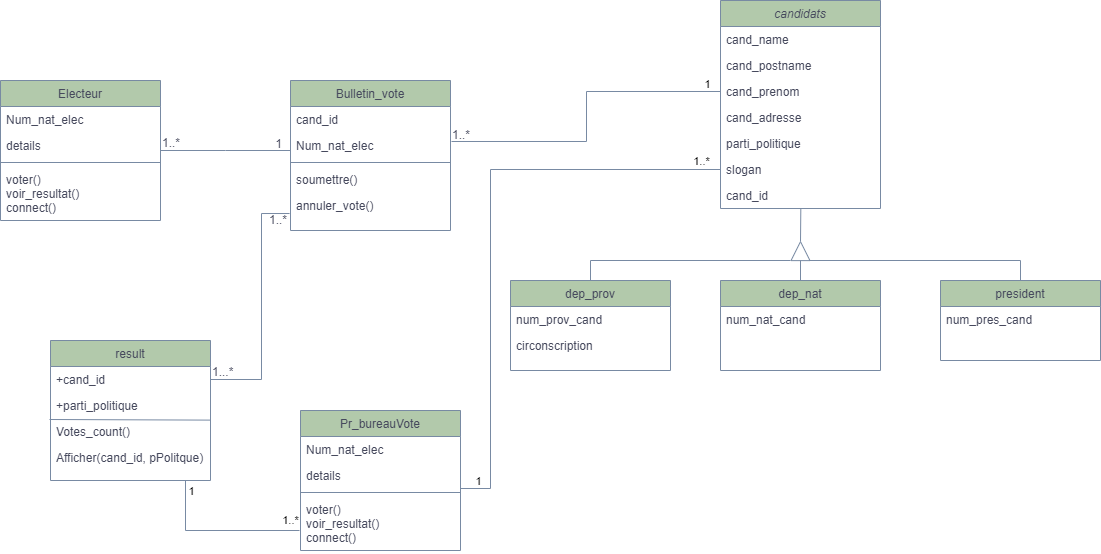

The diagram above was exported from draw.io. Its source (the exported page's mxGraphModel, read from the mxfile embedded in the PNG):
<mxGraphModel dx="1316" dy="590" grid="1" gridSize="10" guides="1" tooltips="1" connect="1" arrows="1" fold="1" page="1" pageScale="1" pageWidth="1200" pageHeight="400" math="0" shadow="0">
  <root>
    <mxCell id="WIyWlLk6GJQsqaUBKTNV-0" />
    <mxCell id="WIyWlLk6GJQsqaUBKTNV-1" parent="WIyWlLk6GJQsqaUBKTNV-0" />
    <mxCell id="zkfFHV4jXpPFQw0GAbJ--0" value="Electeur" style="swimlane;fontStyle=0;align=center;verticalAlign=top;childLayout=stackLayout;horizontal=1;startSize=26;horizontalStack=0;resizeParent=1;resizeLast=0;collapsible=1;marginBottom=0;rounded=0;shadow=0;strokeWidth=1;fillColor=#B2C9AB;strokeColor=#788AA3;fontColor=#46495D;" parent="WIyWlLk6GJQsqaUBKTNV-1" vertex="1">
      <mxGeometry x="90" y="100" width="160" height="140" as="geometry">
        <mxRectangle x="230" y="140" width="160" height="26" as="alternateBounds" />
      </mxGeometry>
    </mxCell>
    <mxCell id="zkfFHV4jXpPFQw0GAbJ--1" value="Num_nat_elec" style="text;align=left;verticalAlign=top;spacingLeft=4;spacingRight=4;overflow=hidden;rotatable=0;points=[[0,0.5],[1,0.5]];portConstraint=eastwest;fontColor=#46495D;" parent="zkfFHV4jXpPFQw0GAbJ--0" vertex="1">
      <mxGeometry y="26" width="160" height="26" as="geometry" />
    </mxCell>
    <mxCell id="zkfFHV4jXpPFQw0GAbJ--2" value="details" style="text;align=left;verticalAlign=top;spacingLeft=4;spacingRight=4;overflow=hidden;rotatable=0;points=[[0,0.5],[1,0.5]];portConstraint=eastwest;rounded=0;shadow=0;html=0;fontColor=#46495D;" parent="zkfFHV4jXpPFQw0GAbJ--0" vertex="1">
      <mxGeometry y="52" width="160" height="26" as="geometry" />
    </mxCell>
    <mxCell id="zkfFHV4jXpPFQw0GAbJ--4" value="" style="line;html=1;strokeWidth=1;align=left;verticalAlign=middle;spacingTop=-1;spacingLeft=3;spacingRight=3;rotatable=0;labelPosition=right;points=[];portConstraint=eastwest;fillColor=#B2C9AB;strokeColor=#788AA3;fontColor=#46495D;" parent="zkfFHV4jXpPFQw0GAbJ--0" vertex="1">
      <mxGeometry y="78" width="160" height="8" as="geometry" />
    </mxCell>
    <mxCell id="zkfFHV4jXpPFQw0GAbJ--5" value="voter()&#10;voir_resultat()&#10;connect()" style="text;align=left;verticalAlign=top;spacingLeft=4;spacingRight=4;overflow=hidden;rotatable=0;points=[[0,0.5],[1,0.5]];portConstraint=eastwest;fontColor=#46495D;" parent="zkfFHV4jXpPFQw0GAbJ--0" vertex="1">
      <mxGeometry y="86" width="160" height="54" as="geometry" />
    </mxCell>
    <mxCell id="zkfFHV4jXpPFQw0GAbJ--17" value="Bulletin_vote" style="swimlane;fontStyle=0;align=center;verticalAlign=top;childLayout=stackLayout;horizontal=1;startSize=26;horizontalStack=0;resizeParent=1;resizeLast=0;collapsible=1;marginBottom=0;rounded=0;shadow=0;strokeWidth=1;fillColor=#B2C9AB;strokeColor=#788AA3;fontColor=#46495D;" parent="WIyWlLk6GJQsqaUBKTNV-1" vertex="1">
      <mxGeometry x="380" y="100" width="160" height="150" as="geometry">
        <mxRectangle x="550" y="140" width="160" height="26" as="alternateBounds" />
      </mxGeometry>
    </mxCell>
    <mxCell id="zkfFHV4jXpPFQw0GAbJ--18" value="cand_id" style="text;align=left;verticalAlign=top;spacingLeft=4;spacingRight=4;overflow=hidden;rotatable=0;points=[[0,0.5],[1,0.5]];portConstraint=eastwest;fontColor=#46495D;" parent="zkfFHV4jXpPFQw0GAbJ--17" vertex="1">
      <mxGeometry y="26" width="160" height="26" as="geometry" />
    </mxCell>
    <mxCell id="zkfFHV4jXpPFQw0GAbJ--19" value="Num_nat_elec" style="text;align=left;verticalAlign=top;spacingLeft=4;spacingRight=4;overflow=hidden;rotatable=0;points=[[0,0.5],[1,0.5]];portConstraint=eastwest;rounded=0;shadow=0;html=0;fontColor=#46495D;" parent="zkfFHV4jXpPFQw0GAbJ--17" vertex="1">
      <mxGeometry y="52" width="160" height="26" as="geometry" />
    </mxCell>
    <mxCell id="zkfFHV4jXpPFQw0GAbJ--23" value="" style="line;html=1;strokeWidth=1;align=left;verticalAlign=middle;spacingTop=-1;spacingLeft=3;spacingRight=3;rotatable=0;labelPosition=right;points=[];portConstraint=eastwest;fillColor=#B2C9AB;strokeColor=#788AA3;fontColor=#46495D;" parent="zkfFHV4jXpPFQw0GAbJ--17" vertex="1">
      <mxGeometry y="78" width="160" height="8" as="geometry" />
    </mxCell>
    <mxCell id="zkfFHV4jXpPFQw0GAbJ--24" value="soumettre()" style="text;align=left;verticalAlign=top;spacingLeft=4;spacingRight=4;overflow=hidden;rotatable=0;points=[[0,0.5],[1,0.5]];portConstraint=eastwest;fontColor=#46495D;" parent="zkfFHV4jXpPFQw0GAbJ--17" vertex="1">
      <mxGeometry y="86" width="160" height="26" as="geometry" />
    </mxCell>
    <mxCell id="zkfFHV4jXpPFQw0GAbJ--25" value="annuler_vote()" style="text;align=left;verticalAlign=top;spacingLeft=4;spacingRight=4;overflow=hidden;rotatable=0;points=[[0,0.5],[1,0.5]];portConstraint=eastwest;fontColor=#46495D;" parent="zkfFHV4jXpPFQw0GAbJ--17" vertex="1">
      <mxGeometry y="112" width="160" height="26" as="geometry" />
    </mxCell>
    <mxCell id="zkfFHV4jXpPFQw0GAbJ--26" value="" style="endArrow=none;shadow=0;strokeWidth=1;rounded=0;endFill=0;edgeStyle=elbowEdgeStyle;elbow=vertical;strokeColor=#788AA3;fontColor=#46495D;" parent="WIyWlLk6GJQsqaUBKTNV-1" source="zkfFHV4jXpPFQw0GAbJ--0" target="zkfFHV4jXpPFQw0GAbJ--17" edge="1">
      <mxGeometry x="0.5" y="41" relative="1" as="geometry">
        <mxPoint x="380" y="192" as="sourcePoint" />
        <mxPoint x="540" y="192" as="targetPoint" />
        <mxPoint x="-40" y="32" as="offset" />
      </mxGeometry>
    </mxCell>
    <mxCell id="zkfFHV4jXpPFQw0GAbJ--27" value="1..*" style="resizable=0;align=left;verticalAlign=bottom;labelBackgroundColor=none;fontSize=12;fillColor=#B2C9AB;strokeColor=#788AA3;fontColor=#46495D;" parent="zkfFHV4jXpPFQw0GAbJ--26" connectable="0" vertex="1">
      <mxGeometry x="-1" relative="1" as="geometry">
        <mxPoint y="1" as="offset" />
      </mxGeometry>
    </mxCell>
    <mxCell id="zkfFHV4jXpPFQw0GAbJ--28" value="1" style="resizable=0;align=right;verticalAlign=bottom;labelBackgroundColor=none;fontSize=12;fillColor=#B2C9AB;strokeColor=#788AA3;fontColor=#46495D;" parent="zkfFHV4jXpPFQw0GAbJ--26" connectable="0" vertex="1">
      <mxGeometry x="1" relative="1" as="geometry">
        <mxPoint x="-7" y="2" as="offset" />
      </mxGeometry>
    </mxCell>
    <mxCell id="zkfFHV4jXpPFQw0GAbJ--13" value="result" style="swimlane;fontStyle=0;align=center;verticalAlign=top;childLayout=stackLayout;horizontal=1;startSize=26;horizontalStack=0;resizeParent=1;resizeLast=0;collapsible=1;marginBottom=0;rounded=0;shadow=0;strokeWidth=1;fillColor=#B2C9AB;strokeColor=#788AA3;fontColor=#46495D;" parent="WIyWlLk6GJQsqaUBKTNV-1" vertex="1">
      <mxGeometry x="140" y="360" width="160" height="140" as="geometry">
        <mxRectangle x="340" y="380" width="170" height="26" as="alternateBounds" />
      </mxGeometry>
    </mxCell>
    <mxCell id="zkfFHV4jXpPFQw0GAbJ--14" value="+cand_id" style="text;align=left;verticalAlign=top;spacingLeft=4;spacingRight=4;overflow=hidden;rotatable=0;points=[[0,0.5],[1,0.5]];portConstraint=eastwest;fontColor=#46495D;" parent="zkfFHV4jXpPFQw0GAbJ--13" vertex="1">
      <mxGeometry y="26" width="160" height="26" as="geometry" />
    </mxCell>
    <mxCell id="zkfFHV4jXpPFQw0GAbJ--15" value="" style="line;html=1;strokeWidth=1;align=left;verticalAlign=middle;spacingTop=-1;spacingLeft=3;spacingRight=3;rotatable=0;labelPosition=right;points=[];portConstraint=eastwest;fillColor=#B2C9AB;strokeColor=#788AA3;fontColor=#46495D;" parent="zkfFHV4jXpPFQw0GAbJ--13" vertex="1">
      <mxGeometry y="52" width="160" as="geometry" />
    </mxCell>
    <mxCell id="AhHvdyiRwYtzMfszBJQ5-62" value="+parti_politique" style="text;align=left;verticalAlign=top;spacingLeft=4;spacingRight=4;overflow=hidden;rotatable=0;points=[[0,0.5],[1,0.5]];portConstraint=eastwest;fontColor=#46495D;" parent="zkfFHV4jXpPFQw0GAbJ--13" vertex="1">
      <mxGeometry y="52" width="160" height="26" as="geometry" />
    </mxCell>
    <mxCell id="AhHvdyiRwYtzMfszBJQ5-64" value="" style="endArrow=none;html=1;strokeColor=#788AA3;fillColor=#B2C9AB;fontColor=#46495D;entryX=1.003;entryY=1.062;entryDx=0;entryDy=0;entryPerimeter=0;" parent="zkfFHV4jXpPFQw0GAbJ--13" target="AhHvdyiRwYtzMfszBJQ5-62" edge="1">
      <mxGeometry width="50" height="50" relative="1" as="geometry">
        <mxPoint x="-1" y="79" as="sourcePoint" />
        <mxPoint x="89" y="52" as="targetPoint" />
      </mxGeometry>
    </mxCell>
    <mxCell id="AhHvdyiRwYtzMfszBJQ5-65" value="Votes_count()" style="text;align=left;verticalAlign=top;spacingLeft=4;spacingRight=4;overflow=hidden;rotatable=0;points=[[0,0.5],[1,0.5]];portConstraint=eastwest;fontColor=#46495D;" parent="zkfFHV4jXpPFQw0GAbJ--13" vertex="1">
      <mxGeometry y="78" width="160" height="26" as="geometry" />
    </mxCell>
    <mxCell id="AhHvdyiRwYtzMfszBJQ5-66" value="Afficher(cand_id, pPolitque)" style="text;align=left;verticalAlign=top;spacingLeft=4;spacingRight=4;overflow=hidden;rotatable=0;points=[[0,0.5],[1,0.5]];portConstraint=eastwest;fontColor=#46495D;" parent="zkfFHV4jXpPFQw0GAbJ--13" vertex="1">
      <mxGeometry y="104" width="160" height="26" as="geometry" />
    </mxCell>
    <mxCell id="AhHvdyiRwYtzMfszBJQ5-53" value="" style="endArrow=none;html=1;strokeColor=#788AA3;fillColor=#B2C9AB;fontColor=#46495D;entryX=0;entryY=0.5;entryDx=0;entryDy=0;rounded=0;edgeStyle=elbowEdgeStyle;" parent="WIyWlLk6GJQsqaUBKTNV-1" target="AhHvdyiRwYtzMfszBJQ5-7" edge="1">
      <mxGeometry width="50" height="50" relative="1" as="geometry">
        <mxPoint x="541" y="161" as="sourcePoint" />
        <mxPoint x="625" y="110" as="targetPoint" />
      </mxGeometry>
    </mxCell>
    <mxCell id="jiJatYuwYpA-HYj0otVH-17" value="1" style="edgeLabel;html=1;align=center;verticalAlign=middle;resizable=0;points=[];" parent="AhHvdyiRwYtzMfszBJQ5-53" vertex="1" connectable="0">
      <mxGeometry x="0.9122" relative="1" as="geometry">
        <mxPoint y="-8" as="offset" />
      </mxGeometry>
    </mxCell>
    <mxCell id="AhHvdyiRwYtzMfszBJQ5-60" value="" style="endArrow=none;html=1;strokeColor=#788AA3;fillColor=#B2C9AB;fontColor=#46495D;edgeStyle=elbowEdgeStyle;rounded=0;entryX=-0.012;entryY=0.808;entryDx=0;entryDy=0;entryPerimeter=0;exitX=1;exitY=0.5;exitDx=0;exitDy=0;" parent="WIyWlLk6GJQsqaUBKTNV-1" source="zkfFHV4jXpPFQw0GAbJ--14" edge="1">
      <mxGeometry width="50" height="50" relative="1" as="geometry">
        <mxPoint x="379" y="400" as="sourcePoint" />
        <mxPoint x="379.0799999999999" y="233.00800000000004" as="targetPoint" />
        <Array as="points">
          <mxPoint x="351" y="380" />
          <mxPoint x="331" y="350" />
          <mxPoint x="321" y="330" />
        </Array>
      </mxGeometry>
    </mxCell>
    <mxCell id="AhHvdyiRwYtzMfszBJQ5-67" value="1..*" style="resizable=0;align=right;verticalAlign=bottom;labelBackgroundColor=none;fontSize=12;fillColor=#B2C9AB;strokeColor=#788AA3;fontColor=#46495D;" parent="WIyWlLk6GJQsqaUBKTNV-1" connectable="0" vertex="1">
      <mxGeometry x="561.0000000000001" y="162.99761904761903" as="geometry" />
    </mxCell>
    <mxCell id="AhHvdyiRwYtzMfszBJQ5-70" value="1..*" style="resizable=0;align=left;verticalAlign=bottom;labelBackgroundColor=none;fontSize=12;fillColor=#B2C9AB;strokeColor=#788AA3;fontColor=#46495D;direction=south;" parent="WIyWlLk6GJQsqaUBKTNV-1" connectable="0" vertex="1">
      <mxGeometry x="385" y="249.99761904761903" as="geometry">
        <mxPoint x="-28" y="-2" as="offset" />
      </mxGeometry>
    </mxCell>
    <mxCell id="AhHvdyiRwYtzMfszBJQ5-73" value="1...*" style="resizable=0;align=left;verticalAlign=bottom;labelBackgroundColor=none;fontSize=12;fillColor=#B2C9AB;strokeColor=#788AA3;fontColor=#46495D;direction=south;" parent="WIyWlLk6GJQsqaUBKTNV-1" connectable="0" vertex="1">
      <mxGeometry x="300" y="399.997619047619" as="geometry" />
    </mxCell>
    <mxCell id="AhHvdyiRwYtzMfszBJQ5-0" value="candidats" style="swimlane;fontStyle=2;align=center;verticalAlign=top;childLayout=stackLayout;horizontal=1;startSize=26;horizontalStack=0;resizeParent=1;resizeLast=0;collapsible=1;marginBottom=0;rounded=0;shadow=0;strokeWidth=1;fillColor=#B2C9AB;strokeColor=#788AA3;fontColor=#46495D;" parent="WIyWlLk6GJQsqaUBKTNV-1" vertex="1">
      <mxGeometry x="810" y="20" width="160" height="208" as="geometry">
        <mxRectangle x="550" y="140" width="160" height="26" as="alternateBounds" />
      </mxGeometry>
    </mxCell>
    <mxCell id="AhHvdyiRwYtzMfszBJQ5-1" value="cand_name" style="text;align=left;verticalAlign=top;spacingLeft=4;spacingRight=4;overflow=hidden;rotatable=0;points=[[0,0.5],[1,0.5]];portConstraint=eastwest;fontColor=#46495D;" parent="AhHvdyiRwYtzMfszBJQ5-0" vertex="1">
      <mxGeometry y="26" width="160" height="26" as="geometry" />
    </mxCell>
    <mxCell id="AhHvdyiRwYtzMfszBJQ5-2" value="cand_postname&#10;" style="text;align=left;verticalAlign=top;spacingLeft=4;spacingRight=4;overflow=hidden;rotatable=0;points=[[0,0.5],[1,0.5]];portConstraint=eastwest;rounded=0;shadow=0;html=0;fontColor=#46495D;" parent="AhHvdyiRwYtzMfszBJQ5-0" vertex="1">
      <mxGeometry y="52" width="160" height="26" as="geometry" />
    </mxCell>
    <mxCell id="AhHvdyiRwYtzMfszBJQ5-7" value="cand_prenom" style="text;align=left;verticalAlign=top;spacingLeft=4;spacingRight=4;overflow=hidden;rotatable=0;points=[[0,0.5],[1,0.5]];portConstraint=eastwest;rounded=0;shadow=0;html=0;fontColor=#46495D;" parent="AhHvdyiRwYtzMfszBJQ5-0" vertex="1">
      <mxGeometry y="78" width="160" height="26" as="geometry" />
    </mxCell>
    <mxCell id="AhHvdyiRwYtzMfszBJQ5-8" value="cand_adresse&#10;" style="text;align=left;verticalAlign=top;spacingLeft=4;spacingRight=4;overflow=hidden;rotatable=0;points=[[0,0.5],[1,0.5]];portConstraint=eastwest;rounded=0;shadow=0;html=0;fontColor=#46495D;" parent="AhHvdyiRwYtzMfszBJQ5-0" vertex="1">
      <mxGeometry y="104" width="160" height="26" as="geometry" />
    </mxCell>
    <mxCell id="AhHvdyiRwYtzMfszBJQ5-14" value="parti_politique" style="text;align=left;verticalAlign=top;spacingLeft=4;spacingRight=4;overflow=hidden;rotatable=0;points=[[0,0.5],[1,0.5]];portConstraint=eastwest;rounded=0;shadow=0;html=0;fontColor=#46495D;" parent="AhHvdyiRwYtzMfszBJQ5-0" vertex="1">
      <mxGeometry y="130" width="160" height="26" as="geometry" />
    </mxCell>
    <mxCell id="AhHvdyiRwYtzMfszBJQ5-13" value="slogan" style="text;align=left;verticalAlign=top;spacingLeft=4;spacingRight=4;overflow=hidden;rotatable=0;points=[[0,0.5],[1,0.5]];portConstraint=eastwest;rounded=0;shadow=0;html=0;fontColor=#46495D;" parent="AhHvdyiRwYtzMfszBJQ5-0" vertex="1">
      <mxGeometry y="156" width="160" height="26" as="geometry" />
    </mxCell>
    <mxCell id="AhHvdyiRwYtzMfszBJQ5-61" value="cand_id&#10;" style="text;align=left;verticalAlign=top;spacingLeft=4;spacingRight=4;overflow=hidden;rotatable=0;points=[[0,0.5],[1,0.5]];portConstraint=eastwest;rounded=0;shadow=0;html=0;fontColor=#46495D;" parent="AhHvdyiRwYtzMfszBJQ5-0" vertex="1">
      <mxGeometry y="182" width="160" height="26" as="geometry" />
    </mxCell>
    <mxCell id="AhHvdyiRwYtzMfszBJQ5-10" value="dep_prov" style="swimlane;fontStyle=0;align=center;verticalAlign=top;childLayout=stackLayout;horizontal=1;startSize=26;horizontalStack=0;resizeParent=1;resizeLast=0;collapsible=1;marginBottom=0;rounded=0;shadow=0;strokeWidth=1;fillColor=#B2C9AB;strokeColor=#788AA3;fontColor=#46495D;" parent="WIyWlLk6GJQsqaUBKTNV-1" vertex="1">
      <mxGeometry x="600" y="300" width="160" height="90" as="geometry">
        <mxRectangle x="550" y="140" width="160" height="26" as="alternateBounds" />
      </mxGeometry>
    </mxCell>
    <mxCell id="AhHvdyiRwYtzMfszBJQ5-11" value="num_prov_cand" style="text;align=left;verticalAlign=top;spacingLeft=4;spacingRight=4;overflow=hidden;rotatable=0;points=[[0,0.5],[1,0.5]];portConstraint=eastwest;fontColor=#46495D;" parent="AhHvdyiRwYtzMfszBJQ5-10" vertex="1">
      <mxGeometry y="26" width="160" height="26" as="geometry" />
    </mxCell>
    <mxCell id="AhHvdyiRwYtzMfszBJQ5-12" value="circonscription" style="text;align=left;verticalAlign=top;spacingLeft=4;spacingRight=4;overflow=hidden;rotatable=0;points=[[0,0.5],[1,0.5]];portConstraint=eastwest;rounded=0;shadow=0;html=0;fontColor=#46495D;" parent="AhHvdyiRwYtzMfszBJQ5-10" vertex="1">
      <mxGeometry y="52" width="160" height="26" as="geometry" />
    </mxCell>
    <mxCell id="AhHvdyiRwYtzMfszBJQ5-15" value="dep_nat" style="swimlane;fontStyle=0;align=center;verticalAlign=top;childLayout=stackLayout;horizontal=1;startSize=26;horizontalStack=0;resizeParent=1;resizeLast=0;collapsible=1;marginBottom=0;rounded=0;shadow=0;strokeWidth=1;fillColor=#B2C9AB;strokeColor=#788AA3;fontColor=#46495D;" parent="WIyWlLk6GJQsqaUBKTNV-1" vertex="1">
      <mxGeometry x="810" y="300" width="160" height="90" as="geometry">
        <mxRectangle x="550" y="140" width="160" height="26" as="alternateBounds" />
      </mxGeometry>
    </mxCell>
    <mxCell id="AhHvdyiRwYtzMfszBJQ5-38" value="num_nat_cand" style="text;align=left;verticalAlign=top;spacingLeft=4;spacingRight=4;overflow=hidden;rotatable=0;points=[[0,0.5],[1,0.5]];portConstraint=eastwest;fontColor=#46495D;" parent="AhHvdyiRwYtzMfszBJQ5-15" vertex="1">
      <mxGeometry y="26" width="160" height="26" as="geometry" />
    </mxCell>
    <mxCell id="AhHvdyiRwYtzMfszBJQ5-20" value="president" style="swimlane;fontStyle=0;align=center;verticalAlign=top;childLayout=stackLayout;horizontal=1;startSize=26;horizontalStack=0;resizeParent=1;resizeLast=0;collapsible=1;marginBottom=0;rounded=0;shadow=0;strokeWidth=1;fillColor=#B2C9AB;strokeColor=#788AA3;fontColor=#46495D;" parent="WIyWlLk6GJQsqaUBKTNV-1" vertex="1">
      <mxGeometry x="1030" y="300" width="160" height="80" as="geometry">
        <mxRectangle x="550" y="140" width="160" height="26" as="alternateBounds" />
      </mxGeometry>
    </mxCell>
    <mxCell id="AhHvdyiRwYtzMfszBJQ5-21" value="num_pres_cand" style="text;align=left;verticalAlign=top;spacingLeft=4;spacingRight=4;overflow=hidden;rotatable=0;points=[[0,0.5],[1,0.5]];portConstraint=eastwest;fontColor=#46495D;" parent="AhHvdyiRwYtzMfszBJQ5-20" vertex="1">
      <mxGeometry y="26" width="160" height="26" as="geometry" />
    </mxCell>
    <mxCell id="AhHvdyiRwYtzMfszBJQ5-50" value="" style="endArrow=block;html=1;strokeColor=#788AA3;fillColor=#B2C9AB;fontColor=#46495D;edgeStyle=elbowEdgeStyle;elbow=vertical;rounded=0;exitX=0.5;exitY=0;exitDx=0;exitDy=0;endFill=0;endSize=18;" parent="WIyWlLk6GJQsqaUBKTNV-1" source="AhHvdyiRwYtzMfszBJQ5-15" edge="1">
      <mxGeometry x="600" y="70" width="50" height="50" as="geometry">
        <mxPoint x="940" y="290" as="sourcePoint" />
        <mxPoint x="890" y="260" as="targetPoint" />
      </mxGeometry>
    </mxCell>
    <mxCell id="mragVkgqRXeQCs-Pbxrv-8" value="" style="endArrow=none;html=1;strokeColor=#788AA3;fillColor=#B2C9AB;fontColor=#46495D;edgeStyle=elbowEdgeStyle;elbow=vertical;rounded=0;endFill=0;endSize=6;exitX=0.5;exitY=0;exitDx=0;exitDy=0;" parent="WIyWlLk6GJQsqaUBKTNV-1" source="AhHvdyiRwYtzMfszBJQ5-10" edge="1">
      <mxGeometry x="550" y="60" width="50" height="50" as="geometry">
        <mxPoint x="680" y="290" as="sourcePoint" />
        <mxPoint x="880" y="280" as="targetPoint" />
        <Array as="points">
          <mxPoint x="780" y="280" />
        </Array>
      </mxGeometry>
    </mxCell>
    <mxCell id="mragVkgqRXeQCs-Pbxrv-11" value="" style="endArrow=none;html=1;strokeColor=#788AA3;fillColor=#B2C9AB;fontColor=#46495D;edgeStyle=elbowEdgeStyle;elbow=vertical;rounded=0;endFill=0;endSize=18;entryX=0.5;entryY=0;entryDx=0;entryDy=0;" parent="WIyWlLk6GJQsqaUBKTNV-1" target="AhHvdyiRwYtzMfszBJQ5-20" edge="1">
      <mxGeometry x="649" y="50" width="50" height="50" as="geometry">
        <mxPoint x="899" y="280" as="sourcePoint" />
        <mxPoint x="1109" y="270" as="targetPoint" />
        <Array as="points">
          <mxPoint x="919" y="280" />
        </Array>
      </mxGeometry>
    </mxCell>
    <mxCell id="mragVkgqRXeQCs-Pbxrv-12" value="" style="endArrow=none;html=1;strokeColor=#788AA3;fillColor=#B2C9AB;fontColor=#46495D;elbow=vertical;rounded=0;endFill=0;endSize=18;entryX=0.502;entryY=0.99;entryDx=0;entryDy=0;entryPerimeter=0;" parent="WIyWlLk6GJQsqaUBKTNV-1" target="AhHvdyiRwYtzMfszBJQ5-61" edge="1">
      <mxGeometry x="599.83" y="39" width="50" height="50" as="geometry">
        <mxPoint x="890" y="261" as="sourcePoint" />
        <mxPoint x="890" y="229" as="targetPoint" />
      </mxGeometry>
    </mxCell>
    <mxCell id="jiJatYuwYpA-HYj0otVH-0" value="Pr_bureauVote" style="swimlane;fontStyle=0;align=center;verticalAlign=top;childLayout=stackLayout;horizontal=1;startSize=26;horizontalStack=0;resizeParent=1;resizeLast=0;collapsible=1;marginBottom=0;rounded=0;shadow=0;strokeWidth=1;fillColor=#B2C9AB;strokeColor=#788AA3;fontColor=#46495D;" parent="WIyWlLk6GJQsqaUBKTNV-1" vertex="1">
      <mxGeometry x="390" y="430" width="160" height="140" as="geometry">
        <mxRectangle x="230" y="140" width="160" height="26" as="alternateBounds" />
      </mxGeometry>
    </mxCell>
    <mxCell id="jiJatYuwYpA-HYj0otVH-1" value="Num_nat_elec" style="text;align=left;verticalAlign=top;spacingLeft=4;spacingRight=4;overflow=hidden;rotatable=0;points=[[0,0.5],[1,0.5]];portConstraint=eastwest;fontColor=#46495D;" parent="jiJatYuwYpA-HYj0otVH-0" vertex="1">
      <mxGeometry y="26" width="160" height="26" as="geometry" />
    </mxCell>
    <mxCell id="jiJatYuwYpA-HYj0otVH-2" value="details" style="text;align=left;verticalAlign=top;spacingLeft=4;spacingRight=4;overflow=hidden;rotatable=0;points=[[0,0.5],[1,0.5]];portConstraint=eastwest;rounded=0;shadow=0;html=0;fontColor=#46495D;" parent="jiJatYuwYpA-HYj0otVH-0" vertex="1">
      <mxGeometry y="52" width="160" height="26" as="geometry" />
    </mxCell>
    <mxCell id="jiJatYuwYpA-HYj0otVH-3" value="" style="line;html=1;strokeWidth=1;align=left;verticalAlign=middle;spacingTop=-1;spacingLeft=3;spacingRight=3;rotatable=0;labelPosition=right;points=[];portConstraint=eastwest;fillColor=#B2C9AB;strokeColor=#788AA3;fontColor=#46495D;" parent="jiJatYuwYpA-HYj0otVH-0" vertex="1">
      <mxGeometry y="78" width="160" height="8" as="geometry" />
    </mxCell>
    <mxCell id="jiJatYuwYpA-HYj0otVH-4" value="voter()&#10;voir_resultat()&#10;connect()" style="text;align=left;verticalAlign=top;spacingLeft=4;spacingRight=4;overflow=hidden;rotatable=0;points=[[0,0.5],[1,0.5]];portConstraint=eastwest;fontColor=#46495D;" parent="jiJatYuwYpA-HYj0otVH-0" vertex="1">
      <mxGeometry y="86" width="160" height="54" as="geometry" />
    </mxCell>
    <mxCell id="jiJatYuwYpA-HYj0otVH-5" value="" style="endArrow=none;html=1;rounded=0;edgeStyle=elbowEdgeStyle;fontColor=#46495D;strokeColor=#788AA3;fillColor=#B2C9AB;entryX=0;entryY=0.5;entryDx=0;entryDy=0;" parent="WIyWlLk6GJQsqaUBKTNV-1" target="AhHvdyiRwYtzMfszBJQ5-13" edge="1">
      <mxGeometry width="50" height="50" relative="1" as="geometry">
        <mxPoint x="550" y="508" as="sourcePoint" />
        <mxPoint x="790" y="189" as="targetPoint" />
        <Array as="points">
          <mxPoint x="580" y="310" />
        </Array>
      </mxGeometry>
    </mxCell>
    <mxCell id="jiJatYuwYpA-HYj0otVH-6" value="1..*" style="edgeLabel;html=1;align=center;verticalAlign=middle;resizable=0;points=[];" parent="jiJatYuwYpA-HYj0otVH-5" vertex="1" connectable="0">
      <mxGeometry x="0.9094" y="-1" relative="1" as="geometry">
        <mxPoint x="6.43" y="-10" as="offset" />
      </mxGeometry>
    </mxCell>
    <mxCell id="jiJatYuwYpA-HYj0otVH-12" value="1" style="edgeLabel;html=1;align=center;verticalAlign=middle;resizable=0;points=[];" parent="jiJatYuwYpA-HYj0otVH-5" vertex="1" connectable="0">
      <mxGeometry x="-0.9403" relative="1" as="geometry">
        <mxPoint y="-8" as="offset" />
      </mxGeometry>
    </mxCell>
    <mxCell id="jiJatYuwYpA-HYj0otVH-13" value="" style="endArrow=none;html=1;rounded=0;edgeStyle=orthogonalEdgeStyle;fontColor=#46495D;strokeColor=#788AA3;fillColor=#B2C9AB;" parent="WIyWlLk6GJQsqaUBKTNV-1" edge="1">
      <mxGeometry width="50" height="50" relative="1" as="geometry">
        <mxPoint x="275" y="500" as="sourcePoint" />
        <mxPoint x="389" y="550" as="targetPoint" />
        <Array as="points">
          <mxPoint x="275" y="550" />
          <mxPoint x="389" y="550" />
        </Array>
      </mxGeometry>
    </mxCell>
    <mxCell id="jiJatYuwYpA-HYj0otVH-14" value="1" style="edgeLabel;html=1;align=center;verticalAlign=middle;resizable=0;points=[];" parent="jiJatYuwYpA-HYj0otVH-13" vertex="1" connectable="0">
      <mxGeometry x="-0.8729" relative="1" as="geometry">
        <mxPoint x="5.99" as="offset" />
      </mxGeometry>
    </mxCell>
    <mxCell id="jiJatYuwYpA-HYj0otVH-15" value="1..*" style="edgeLabel;html=1;align=center;verticalAlign=middle;resizable=0;points=[];" parent="jiJatYuwYpA-HYj0otVH-13" vertex="1" connectable="0">
      <mxGeometry x="0.8825" y="-2" relative="1" as="geometry">
        <mxPoint y="-12.03" as="offset" />
      </mxGeometry>
    </mxCell>
  </root>
</mxGraphModel>